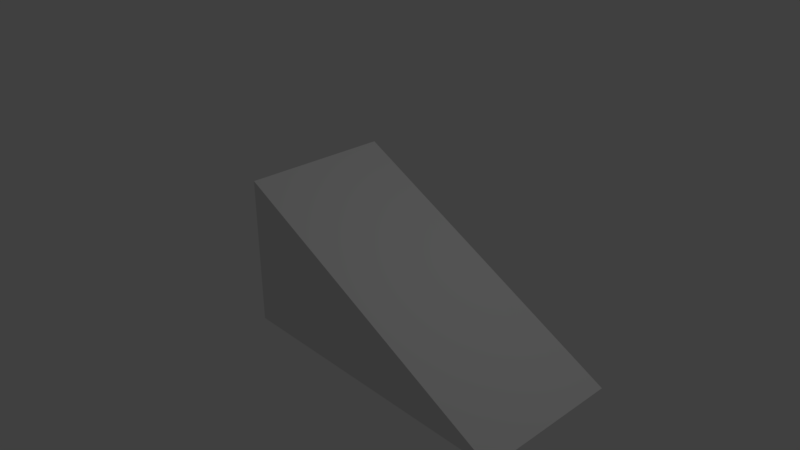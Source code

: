 # Source: slope.blend  (saved by Blender 2.78.0; exported with 4.5.12 LTS)
import bpy
from mathutils import Matrix  # noqa: F401  (used for matrix-valued properties, if any)

bpy.ops.wm.read_factory_settings(use_empty=True)
scene = bpy.context.scene
scene.name = 'Scene'

# ---- collections
col_collection_1 = bpy.data.collections.new('Collection 1'); scene.collection.children.link(col_collection_1)

# ---- materials (node trees are filled in below, after node groups)
mat_material = bpy.data.materials.new('Material')
mat_material.alpha_threshold = 0.0
mat_material.use_transparent_shadow = False
mat_material.roughness = 0.5
mat_material.line_color = (0.0, 0.0, 0.0, 1.0)

# ---- material node trees

# ---- world
world_world = bpy.data.worlds.new('World'); scene.world = world_world
world_world.color = (0.05088, 0.05088, 0.05088)
world_world.use_sun_shadow = False
world_world.sun_shadow_jitter_overblur = 0.0
world_world.cycles.sampling_method = 'MANUAL'

# ---- cameras
cam_camera = bpy.data.cameras.new('Camera')
cam_camera.clip_end = 100.0
cam_camera.lens = 35.0
cam_camera.sensor_width = 32.0
cam_camera.sensor_height = 18.0
cam_camera.ortho_scale = 7.314
cam_camera.dof.focus_distance = 0.0
cam_camera.dof.aperture_fstop = 128.0

# ---- lights
light_lamp = bpy.data.lights.new('Lamp', 'POINT')
light_lamp.transmission_factor = 0.0
light_lamp.cutoff_distance = 30.0
light_lamp.energy = 100.0
light_lamp.shadow_buffer_clip_start = 1.001
light_lamp.shadow_soft_size = 0.1
light_lamp.shadow_maximum_resolution = 0.006
light_lamp.use_absolute_resolution = True

# ---- meshes
me_cube = bpy.data.meshes.new('Cube')
me_cube.from_pydata([(3.0, 1.0, -1.0), (3.0, -1.0, -1.0), (-1.0, -1.0, -1.0), (-1.0, 1.0, -1.0), (-1.0, -1.0, 1.0), (-1.0, 1.0, 1.0)], [], [(0, 1, 2, 3), (0, 5, 4, 1), (1, 4, 2), (2, 4, 5, 3), (0, 3, 5)])
me_cube.materials.append(mat_material)
me_cube.use_remesh_preserve_volume = False
me_cube.use_remesh_preserve_attributes = False
me_cube.use_mirror_vertex_groups = False
me_cube.update()

# ---- objects
ob_cube = bpy.data.objects.new('Cube', me_cube)
ob_lamp = bpy.data.objects.new('Lamp', light_lamp)
ob_camera = bpy.data.objects.new('Camera', cam_camera)

# ---- transforms, parenting, visibility, modifiers, constraints
ob_cube.location = (0.0, 0.0, 0.0)
ob_cube.lock_rotations_4d = False
ob_cube.empty_display_type = 'ARROWS'
ob_cube.lineart.crease_threshold = 0.0
ob_lamp.location = (4.076, 1.005, 5.904)
ob_lamp.rotation_euler = (0.6503, 0.05522, 1.866)
ob_lamp.lock_rotations_4d = False
ob_lamp.empty_display_type = 'ARROWS'
ob_lamp.color = (0.0, 0.0, 0.0, 0.0)
ob_lamp.lineart.crease_threshold = 0.0
ob_camera.location = (7.481, -6.508, 5.344)
ob_camera.rotation_euler = (1.109, 0.0, 0.8149)
ob_camera.lock_rotations_4d = False
ob_camera.empty_display_type = 'ARROWS'
ob_camera.color = (0.0, 0.0, 0.0, 0.0)
ob_camera.display_type = 'WIRE'
ob_camera.lineart.crease_threshold = 0.0

# ---- collection membership
col_collection_1.objects.link(ob_cube)
col_collection_1.objects.link(ob_lamp)
col_collection_1.objects.link(ob_camera)

# ---- scene / render settings (as saved in the file)
scene.camera = ob_camera
scene.frame_start = 1; scene.frame_end = 250; scene.frame_set(1)
scene.render.engine = 'BLENDER_EEVEE_NEXT'
scene.render.resolution_percentage = 50
scene.render.dither_intensity = 0.0
scene.cycles.use_denoising = False
scene.cycles.samples = 128
scene.cycles.sampling_pattern = 'TABULATED_SOBOL'
scene.cycles.light_sampling_threshold = 0.0
scene.cycles.use_adaptive_sampling = False
scene.cycles.use_light_tree = False
scene.cycles.blur_glossy = 0.0
scene.cycles.sample_clamp_indirect = 0.0
scene.view_settings.view_transform = 'Standard'
bpy.context.view_layer.update()
